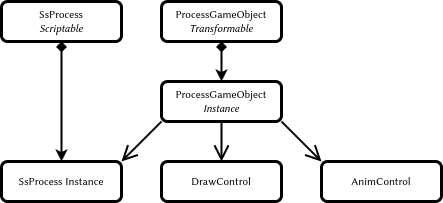

The diagram above was exported from draw.io. Its source (the exported page's mxGraphModel, read from the mxfile embedded in the PNG):
<mxGraphModel dx="1350" dy="690" grid="1" gridSize="10" guides="1" tooltips="1" connect="1" arrows="1" fold="1" page="1" pageScale="1" pageWidth="850" pageHeight="1100" math="0" shadow="0">
  <root>
    <mxCell id="0" />
    <mxCell id="1" parent="0" />
    <mxCell id="438YrtyXYAr9rItjd-TV-1" value="SsProcess Instance" style="rounded=1;whiteSpace=wrap;html=1;fontFamily=Tahoma;fontSize=11;strokeWidth=3;" parent="1" vertex="1">
      <mxGeometry x="200" y="200" width="120" height="40" as="geometry" />
    </mxCell>
    <mxCell id="438YrtyXYAr9rItjd-TV-2" value="" style="endArrow=classic;html=1;rounded=0;fontFamily=Tahoma;fontSize=11;fontColor=#000000;strokeWidth=2;entryX=0.5;entryY=0;entryDx=0;entryDy=0;endFill=1;startArrow=diamond;startFill=1;exitX=0.5;exitY=1;exitDx=0;exitDy=0;" parent="1" source="438YrtyXYAr9rItjd-TV-4" target="438YrtyXYAr9rItjd-TV-1" edge="1">
      <mxGeometry width="50" height="50" relative="1" as="geometry">
        <mxPoint x="500" y="40" as="sourcePoint" />
        <mxPoint x="699.8799999999999" y="-143.20000000000005" as="targetPoint" />
      </mxGeometry>
    </mxCell>
    <mxCell id="438YrtyXYAr9rItjd-TV-3" value="ProcessGameObject&lt;br&gt;&lt;i&gt;Instance&lt;/i&gt;" style="rounded=1;whiteSpace=wrap;html=1;fontFamily=Tahoma;fontSize=11;strokeWidth=3;" parent="1" vertex="1">
      <mxGeometry x="360" y="120" width="120" height="40" as="geometry" />
    </mxCell>
    <mxCell id="438YrtyXYAr9rItjd-TV-4" value="SsProcess&lt;br&gt;&lt;i&gt;Scriptable&lt;/i&gt;" style="rounded=1;whiteSpace=wrap;html=1;fontFamily=Tahoma;fontSize=11;strokeWidth=3;" parent="1" vertex="1">
      <mxGeometry x="200" y="40" width="120" height="40" as="geometry" />
    </mxCell>
    <mxCell id="438YrtyXYAr9rItjd-TV-5" value="ProcessGameObject&lt;br&gt;&lt;i&gt;Transformable&lt;/i&gt;" style="rounded=1;whiteSpace=wrap;html=1;fontFamily=Tahoma;fontSize=11;strokeWidth=3;" parent="1" vertex="1">
      <mxGeometry x="360" y="40" width="120" height="40" as="geometry" />
    </mxCell>
    <mxCell id="438YrtyXYAr9rItjd-TV-6" value="" style="endArrow=classic;html=1;rounded=0;fontFamily=Tahoma;fontSize=11;fontColor=#000000;strokeWidth=2;entryX=0.5;entryY=0;entryDx=0;entryDy=0;endFill=1;startArrow=diamond;startFill=1;exitX=0.5;exitY=1;exitDx=0;exitDy=0;" parent="1" source="438YrtyXYAr9rItjd-TV-5" target="438YrtyXYAr9rItjd-TV-3" edge="1">
      <mxGeometry width="50" height="50" relative="1" as="geometry">
        <mxPoint x="230" y="90" as="sourcePoint" />
        <mxPoint x="230" y="130" as="targetPoint" />
      </mxGeometry>
    </mxCell>
    <mxCell id="438YrtyXYAr9rItjd-TV-7" value="AnimControl" style="rounded=1;whiteSpace=wrap;html=1;fontFamily=Tahoma;fontSize=11;strokeWidth=3;" parent="1" vertex="1">
      <mxGeometry x="520" y="200" width="120" height="40" as="geometry" />
    </mxCell>
    <mxCell id="438YrtyXYAr9rItjd-TV-8" value="DrawControl" style="rounded=1;whiteSpace=wrap;html=1;fontFamily=Tahoma;fontSize=11;strokeWidth=3;" parent="1" vertex="1">
      <mxGeometry x="360" y="200" width="120" height="40" as="geometry" />
    </mxCell>
    <mxCell id="438YrtyXYAr9rItjd-TV-9" value="" style="endArrow=open;endFill=1;endSize=12;html=1;rounded=0;fontFamily=Tahoma;fontSize=11;fontColor=#000000;strokeWidth=2;exitX=0;exitY=1;exitDx=0;exitDy=0;entryX=1;entryY=0;entryDx=0;entryDy=0;" parent="1" source="438YrtyXYAr9rItjd-TV-3" target="438YrtyXYAr9rItjd-TV-1" edge="1">
      <mxGeometry width="160" relative="1" as="geometry">
        <mxPoint x="340" y="130" as="sourcePoint" />
        <mxPoint x="500" y="130" as="targetPoint" />
      </mxGeometry>
    </mxCell>
    <mxCell id="438YrtyXYAr9rItjd-TV-10" value="" style="endArrow=open;endFill=1;endSize=12;html=1;rounded=0;fontFamily=Tahoma;fontSize=11;fontColor=#000000;strokeWidth=2;exitX=0.5;exitY=1;exitDx=0;exitDy=0;entryX=0.5;entryY=0;entryDx=0;entryDy=0;" parent="1" source="438YrtyXYAr9rItjd-TV-3" target="438YrtyXYAr9rItjd-TV-8" edge="1">
      <mxGeometry width="160" relative="1" as="geometry">
        <mxPoint x="370" y="170" as="sourcePoint" />
        <mxPoint x="330" y="210" as="targetPoint" />
      </mxGeometry>
    </mxCell>
    <mxCell id="438YrtyXYAr9rItjd-TV-11" value="" style="endArrow=open;endFill=1;endSize=12;html=1;rounded=0;fontFamily=Tahoma;fontSize=11;fontColor=#000000;strokeWidth=2;exitX=1;exitY=1;exitDx=0;exitDy=0;entryX=0;entryY=0;entryDx=0;entryDy=0;" parent="1" source="438YrtyXYAr9rItjd-TV-3" target="438YrtyXYAr9rItjd-TV-7" edge="1">
      <mxGeometry width="160" relative="1" as="geometry">
        <mxPoint x="430" y="170" as="sourcePoint" />
        <mxPoint x="430" y="210" as="targetPoint" />
      </mxGeometry>
    </mxCell>
  </root>
</mxGraphModel>